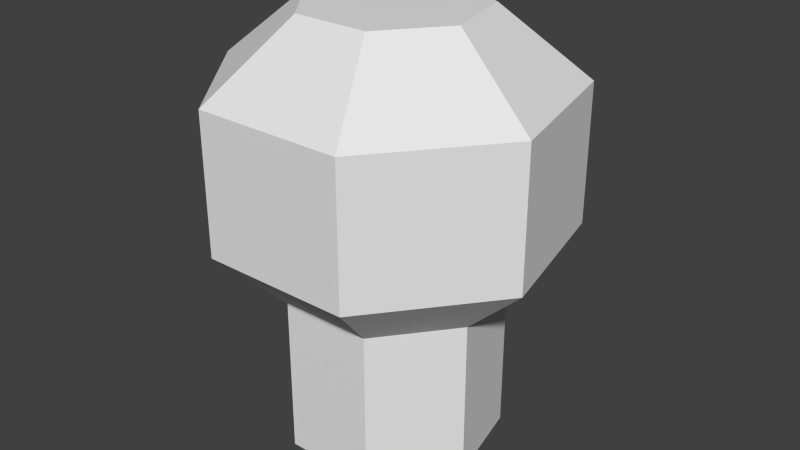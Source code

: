 # Source: elementalbasin.blend  (saved by Blender 2.75.0; exported with 4.5.12 LTS)
import bpy
from mathutils import Matrix  # noqa: F401  (used for matrix-valued properties, if any)

bpy.ops.wm.read_factory_settings(use_empty=True)
scene = bpy.context.scene
scene.name = 'Scene'

# ---- collections
col_collection_1 = bpy.data.collections.new('Collection 1'); scene.collection.children.link(col_collection_1)

# ---- world
world_world = bpy.data.worlds.new('World'); scene.world = world_world
world_world.color = (0.05088, 0.05088, 0.05088)
world_world.use_sun_shadow = False
world_world.sun_shadow_jitter_overblur = 0.0
world_world.cycles.sampling_method = 'MANUAL'
world_world.cycles.sample_map_resolution = 256

# ---- meshes
me_cylinder_002 = bpy.data.meshes.new('Cylinder.002')
me_cylinder_002.from_pydata([(0.0, 1.0, -1.0), (0.0, 1.0, 0.5), (0.7818, 0.6235, -1.0), (0.7818, 0.6235, 0.5), (0.9749, -0.2225, -1.0), (0.9749, -0.2225, 0.5), (0.4339, -0.901, -1.0), (0.4339, -0.901, 0.5), (-0.4339, -0.901, -1.0), (-0.4339, -0.901, 0.5), (-0.9749, -0.2225, -1.0), (-0.9749, -0.2225, 0.5), (-0.7818, 0.6235, -1.0), (-0.7818, 0.6235, 0.5), (0.7818, 0.6235, 0.5), (0.0, 1.0, 0.5), (0.9749, -0.2225, 0.5), (0.4339, -0.901, 0.5), (-0.4339, -0.901, 0.5), (-0.9749, -0.2225, 0.5), (-0.7818, 0.6235, 0.5), (1.267, 1.011, 1.077), (2.115e-08, 1.621, 1.077), (1.58, -0.3607, 1.077), (0.7032, -1.46, 1.077), (-0.7032, -1.46, 1.077), (-1.58, -0.3607, 1.077), (-1.267, 1.011, 1.077), (1.267, 1.011, 2.367), (2.115e-08, 1.621, 2.367), (1.58, -0.3607, 2.367), (0.7032, -1.46, 2.367), (-0.7032, -1.46, 2.367), (-1.58, -0.3607, 2.367), (-1.267, 1.011, 2.367), (0.6395, 0.51, 3.015), (9.544e-09, 0.8179, 3.015), (0.7974, -0.182, 3.015), (0.3549, -0.7369, 3.015), (-0.3549, -0.7369, 3.015), (-0.7974, -0.182, 3.015), (-0.6395, 0.51, 3.015)], [], [(0, 1, 3, 2), (2, 3, 5, 4), (4, 5, 7, 6), (6, 7, 9, 8), (8, 9, 11, 10), (5, 3, 14, 16), (12, 13, 1, 0), (10, 11, 13, 12), (0, 2, 4, 6, 8, 10, 12), (14, 15, 20, 19, 18, 17, 16), (11, 9, 18, 19), (3, 1, 15, 14), (7, 5, 16, 17), (13, 11, 19, 20), (9, 7, 17, 18), (1, 13, 20, 15), (15, 20, 27, 22), (19, 18, 25, 26), (17, 16, 23, 24), (14, 15, 22, 21), (20, 19, 26, 27), (18, 17, 24, 25), (16, 14, 21, 23), (21, 22, 29, 28), (27, 26, 33, 34), (25, 24, 31, 32), (23, 21, 28, 30), (22, 27, 34, 29), (26, 25, 32, 33), (24, 23, 30, 31), (29, 34, 41, 36), (33, 32, 39, 40), (31, 30, 37, 38), (28, 29, 36, 35), (34, 33, 40, 41), (32, 31, 38, 39), (30, 28, 35, 37), (35, 36, 41, 40, 39, 38, 37)])
me_cylinder_002.use_remesh_preserve_volume = False
me_cylinder_002.use_remesh_preserve_attributes = False
me_cylinder_002.use_mirror_vertex_groups = False
me_cylinder_002.update()

# ---- objects
ob_cylinder = bpy.data.objects.new('Cylinder', me_cylinder_002)

# ---- transforms, parenting, visibility, modifiers, constraints
ob_cylinder.location = (0.5, 0.5, 0.5)
ob_cylinder.scale = (0.5, 0.5, 0.5)
ob_cylinder.lineart.crease_threshold = 0.0

# ---- collection membership
col_collection_1.objects.link(ob_cylinder)

# ---- scene / render settings (as saved in the file)
scene.frame_start = 1; scene.frame_end = 250; scene.frame_set(0)
scene.render.engine = 'BLENDER_EEVEE_NEXT'
scene.render.resolution_percentage = 50
scene.render.dither_intensity = 0.0
scene.cycles.use_denoising = False
scene.cycles.samples = 10
scene.cycles.sampling_pattern = 'TABULATED_SOBOL'
scene.cycles.light_sampling_threshold = 0.0
scene.cycles.use_adaptive_sampling = False
scene.cycles.use_light_tree = False
scene.cycles.blur_glossy = 0.0
scene.cycles.pixel_filter_type = 'GAUSSIAN'
scene.cycles.sample_clamp_indirect = 0.0
scene.view_settings.view_transform = 'Standard'
bpy.context.view_layer.update()

# ---- added for rendering (the .blend has no active camera and no usable light): camera, sun
cam_auto = bpy.data.cameras.new('AutoCamera')
cam_auto.lens = 50.0
cam_auto.sensor_width = 36.0
cam_auto.clip_end = 1000.0
ob_auto_camera = bpy.data.objects.new('AutoCamera', cam_auto)
scene.collection.objects.link(ob_auto_camera)
ob_auto_camera.location = (3.26024, -2.77216, 3.21187)
ob_auto_camera.rotation_euler = (1.09748, -7.21219e-08, 0.694738)
scene.camera = ob_auto_camera
light_auto_sun = bpy.data.lights.new('AutoSun', 'SUN')
light_auto_sun.energy = 3.0
light_auto_sun.angle = 0.0523599
ob_auto_sun = bpy.data.objects.new('AutoSun', light_auto_sun)
scene.collection.objects.link(ob_auto_sun)
ob_auto_sun.rotation_euler = (0.872665, 0.174533, 0.523599)
bpy.context.view_layer.update()
